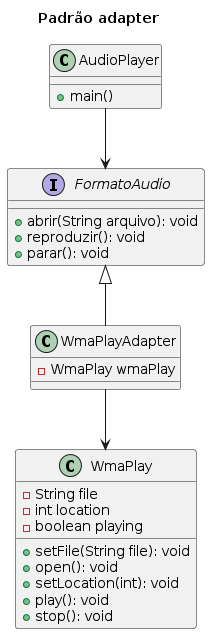

The diagram above was rendered by PlantUML. Its source (embedded in the PNG):
@startuml
title Padrão adapter


interface FormatoAudio {
  + abrir(String arquivo): void
  + reproduzir(): void 
  + parar(): void
}

class WmaPlay {
  - String file
  - int location
  - boolean playing
  
  + setFile(String file): void 
  + open(): void
  + setLocation(int): void
  + play(): void
  + stop(): void
}


class WmaPlayAdapter {
  - WmaPlay wmaPlay
  
  
}


class AudioPlayer {
  + main()
}

FormatoAudio <|-- WmaPlayAdapter 
WmaPlayAdapter --> WmaPlay
AudioPlayer --> FormatoAudio
@enduml